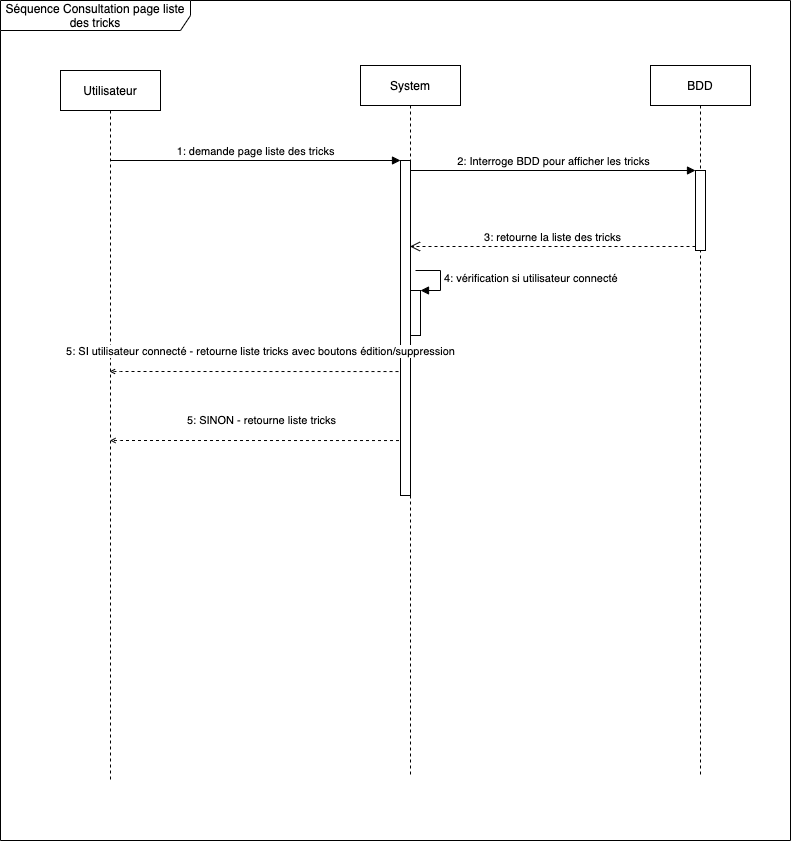

The diagram above was exported from draw.io. Its source (the exported page's mxGraphModel, read from the mxfile embedded in the PNG):
<mxGraphModel dx="946" dy="597" grid="1" gridSize="10" guides="1" tooltips="1" connect="1" arrows="1" fold="1" page="1" pageScale="1" pageWidth="827" pageHeight="1169" math="0" shadow="0">
  <root>
    <mxCell id="0" />
    <mxCell id="1" parent="0" />
    <mxCell id="3DILKzbJpcM4jfE6WKB--1" value="Séquence Consultation page liste des tricks" style="shape=umlFrame;whiteSpace=wrap;html=1;width=190;height=30;" vertex="1" parent="1">
      <mxGeometry x="20" y="20" width="790" height="840" as="geometry" />
    </mxCell>
    <mxCell id="3DILKzbJpcM4jfE6WKB--2" value="Utilisateur" style="shape=umlLifeline;perimeter=lifelinePerimeter;whiteSpace=wrap;html=1;container=1;collapsible=0;recursiveResize=0;outlineConnect=0;" vertex="1" parent="1">
      <mxGeometry x="80" y="90" width="100" height="710" as="geometry" />
    </mxCell>
    <mxCell id="3DILKzbJpcM4jfE6WKB--3" value="System" style="shape=umlLifeline;perimeter=lifelinePerimeter;whiteSpace=wrap;html=1;container=1;collapsible=0;recursiveResize=0;outlineConnect=0;" vertex="1" parent="1">
      <mxGeometry x="380" y="85" width="100" height="710" as="geometry" />
    </mxCell>
    <mxCell id="3DILKzbJpcM4jfE6WKB--5" value="" style="html=1;points=[];perimeter=orthogonalPerimeter;" vertex="1" parent="3DILKzbJpcM4jfE6WKB--3">
      <mxGeometry x="40" y="95" width="10" height="335" as="geometry" />
    </mxCell>
    <mxCell id="3DILKzbJpcM4jfE6WKB--15" value="" style="html=1;points=[];perimeter=orthogonalPerimeter;" vertex="1" parent="3DILKzbJpcM4jfE6WKB--3">
      <mxGeometry x="50" y="225" width="10" height="45" as="geometry" />
    </mxCell>
    <mxCell id="3DILKzbJpcM4jfE6WKB--16" value="4: vérification si utilisateur connecté" style="edgeStyle=orthogonalEdgeStyle;html=1;align=left;spacingLeft=2;endArrow=block;rounded=0;entryX=1;entryY=0;" edge="1" target="3DILKzbJpcM4jfE6WKB--15" parent="3DILKzbJpcM4jfE6WKB--3">
      <mxGeometry relative="1" as="geometry">
        <mxPoint x="55" y="205" as="sourcePoint" />
        <Array as="points">
          <mxPoint x="80" y="205" />
        </Array>
      </mxGeometry>
    </mxCell>
    <mxCell id="3DILKzbJpcM4jfE6WKB--4" value="BDD" style="shape=umlLifeline;perimeter=lifelinePerimeter;whiteSpace=wrap;html=1;container=1;collapsible=0;recursiveResize=0;outlineConnect=0;" vertex="1" parent="1">
      <mxGeometry x="670" y="85" width="100" height="710" as="geometry" />
    </mxCell>
    <mxCell id="3DILKzbJpcM4jfE6WKB--12" value="" style="html=1;points=[];perimeter=orthogonalPerimeter;" vertex="1" parent="3DILKzbJpcM4jfE6WKB--4">
      <mxGeometry x="45" y="105" width="10" height="80" as="geometry" />
    </mxCell>
    <mxCell id="3DILKzbJpcM4jfE6WKB--6" value="1: demande page liste des tricks" style="html=1;verticalAlign=bottom;endArrow=block;entryX=0;entryY=0;" edge="1" target="3DILKzbJpcM4jfE6WKB--5" parent="1" source="3DILKzbJpcM4jfE6WKB--2">
      <mxGeometry relative="1" as="geometry">
        <mxPoint x="350" y="180" as="sourcePoint" />
      </mxGeometry>
    </mxCell>
    <mxCell id="3DILKzbJpcM4jfE6WKB--7" value="5: SI utilisateur connecté - retourne liste tricks avec boutons édition/suppression" style="html=1;verticalAlign=bottom;endArrow=open;dashed=1;endSize=8;exitX=-0.2;exitY=0.63;exitDx=0;exitDy=0;exitPerimeter=0;" edge="1" source="3DILKzbJpcM4jfE6WKB--5" parent="1" target="3DILKzbJpcM4jfE6WKB--2">
      <mxGeometry x="-0.0433" y="-11" relative="1" as="geometry">
        <mxPoint x="350" y="256" as="targetPoint" />
        <Array as="points">
          <mxPoint x="130" y="391" />
        </Array>
        <mxPoint as="offset" />
      </mxGeometry>
    </mxCell>
    <mxCell id="3DILKzbJpcM4jfE6WKB--13" value="2: Interroge BDD pour afficher les tricks" style="html=1;verticalAlign=bottom;endArrow=block;entryX=0;entryY=0;" edge="1" target="3DILKzbJpcM4jfE6WKB--12" parent="1" source="3DILKzbJpcM4jfE6WKB--3">
      <mxGeometry relative="1" as="geometry">
        <mxPoint x="645" y="330" as="sourcePoint" />
      </mxGeometry>
    </mxCell>
    <mxCell id="3DILKzbJpcM4jfE6WKB--14" value="3: retourne la liste des tricks" style="html=1;verticalAlign=bottom;endArrow=open;dashed=1;endSize=8;exitX=0;exitY=0.95;" edge="1" source="3DILKzbJpcM4jfE6WKB--12" parent="1" target="3DILKzbJpcM4jfE6WKB--3">
      <mxGeometry relative="1" as="geometry">
        <mxPoint x="645" y="406" as="targetPoint" />
      </mxGeometry>
    </mxCell>
    <mxCell id="3DILKzbJpcM4jfE6WKB--17" value="5: SINON - retourne liste tricks" style="html=1;verticalAlign=bottom;endArrow=open;dashed=1;endSize=8;exitX=-0.2;exitY=0.63;exitDx=0;exitDy=0;exitPerimeter=0;" edge="1" parent="1">
      <mxGeometry x="-0.0433" y="-11" relative="1" as="geometry">
        <mxPoint x="130" y="460" as="targetPoint" />
        <mxPoint x="418.5" y="460.04999999999995" as="sourcePoint" />
        <Array as="points">
          <mxPoint x="130.5" y="460" />
        </Array>
        <mxPoint as="offset" />
      </mxGeometry>
    </mxCell>
  </root>
</mxGraphModel>